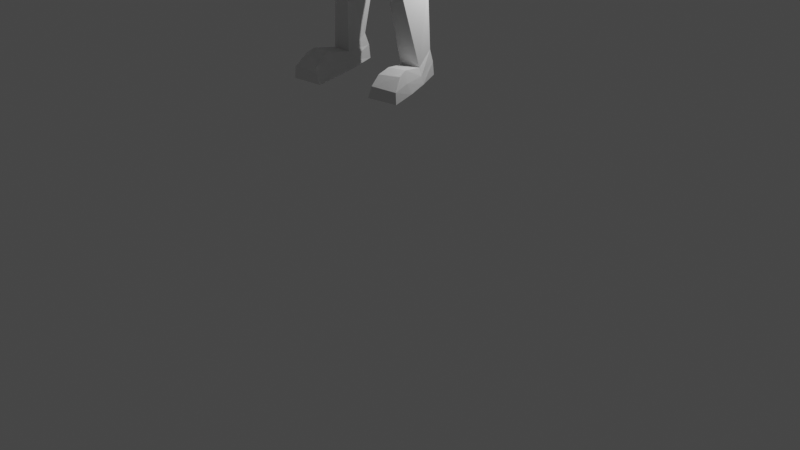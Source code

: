 # Source: animation_saut_.blend  (saved by Blender 2.90.8; exported with 4.5.12 LTS)
import bpy
from mathutils import Matrix  # noqa: F401  (used for matrix-valued properties, if any)

bpy.ops.wm.read_factory_settings(use_empty=True)
scene = bpy.context.scene
scene.name = 'Scene'

# ---- collections
col_collection = bpy.data.collections.new('Collection'); scene.collection.children.link(col_collection)

# ---- world
world_world = bpy.data.worlds.new('World'); scene.world = world_world
world_world.use_nodes = True; world_world.node_tree.nodes.clear()
_N = world_world.node_tree.nodes; _L = world_world.node_tree.links
n0 = _N.new('ShaderNodeOutputWorld'); n0.name = 'World Output'; n0.location = (300, 300)
n1 = _N.new('ShaderNodeBackground'); n1.name = 'Background'; n1.location = (10, 300)
n1.inputs[0].default_value = (0.05088, 0.05088, 0.05088, 1.0)
_L.new(n1.outputs[0], n0.inputs[0])
n0.is_active_output = True
world_world.color = (0.05088, 0.05088, 0.05088)
world_world.use_sun_shadow = False
world_world.sun_shadow_jitter_overblur = 0.0

# ---- cameras
cam_camera = bpy.data.cameras.new('Camera')
cam_camera.clip_end = 100.0
cam_camera.ortho_scale = 7.314

# ---- lights
light_light = bpy.data.lights.new('Light', 'POINT')
light_light.transmission_factor = 0.0
light_light.energy = 1000.0
light_light.shadow_soft_size = 0.1
light_light.shadow_maximum_resolution = 0.006
light_light.use_absolute_resolution = True

# ---- meshes
me_cube_001 = bpy.data.meshes.new('Cube.001')
me_cube_001.from_pydata([(0.9764, -1.026, -0.5955), (1.061, -0.9563, 0.2364), (0.9085, 0.8949, -0.5732), (0.9491, 0.9043, 0.1753), (0.605, -0.9061, -1.538), (0.8069, -1.108, 1.017), (0.6206, 0.721, -1.269), (0.7647, 0.7631, 0.8591), (0.0, 0.7925, -1.365), (0.0, 1.036, 1.115), (0.0, -1.233, -1.79), (0.0, -1.488, 1.149), (0.0, -1.38, 0.1619), (0.0, -1.716, -0.471), (0.0, 1.211, 0.1296), (0.0, 1.156, -0.6055), (0.6295, -0.5642, -1.578), (0.7278, 0.4304, -1.434), (1.044, 0.3542, 1.056), (1.044, -0.3734, 1.056), (0.0, 0.5628, 1.35), (0.0, -0.3734, 1.453), (0.0, 0.5703, -1.509), (0.0, -0.7972, -1.689), (1.187, 0.3542, -0.4117), (1.187, -0.3734, -0.4117), (1.259, 0.3542, 0.1149), (1.259, -0.3734, 0.1149), (0.783, -0.691, -2.324), (0.8548, 0.4695, -2.108), (0.0, 0.8078, -2.227), (0.0, -0.9333, -2.407), (1.44, -1.463, -3.281), (1.083, 1.098, -3.208), (0.0, 0.8831, -3.163), (0.0, -1.626, -3.187), (2.141, -0.707, -2.345), (2.236, 0.5172, -2.143), (1.973, 0.651, -3.359), (1.88, -0.9075, -3.471), (0.7473, -0.8825, -6.927), (0.5995, 0.5126, -6.927), (0.0, 0.7119, -7.134), (0.0, -1.006, -7.235), (1.52, 0.3645, -6.415), (1.479, -0.794, -6.415), (0.9016, 0.7958, -4.737), (0.0, 0.6605, -4.737), (1.889, 0.4858, -4.738), (1.826, -0.6393, -4.738), (0.0, -1.525, -4.8), (1.279, -1.48, -4.8), (6.817, -0.78, -3.155), (6.825, -0.2898, -3.103), (6.831, -0.2476, -3.491), (6.824, -0.7705, -3.493), (3.786, 0.4117, -3.445), (4.091, -0.4849, -3.403), (4.193, -0.4609, -2.63), (3.88, 0.3383, -2.547), (4.162, 0.4994, -3.543), (4.558, -0.5211, -2.598), (4.457, -0.5431, -3.501), (4.255, 0.4144, -2.501), (7.087, -1.05, -3.113), (7.101, -0.21, -2.941), (7.111, -0.1375, -3.577), (7.1, -1.034, -3.525), (7.496, -0.9457, -3.118), (7.568, -0.2526, -2.954), (7.578, -0.1865, -3.398), (7.508, -0.9309, -3.401), (8.535, -0.915, -3.218), (8.545, -0.3472, -3.158), (8.48, -0.2983, -3.368), (8.472, -0.904, -3.37), (7.378, -1.219, -3.383), (7.367, -1.258, -3.135), (7.641, -1.089, -3.338), (7.631, -1.123, -3.125), (7.761, -1.299, -3.388), (7.755, -1.326, -3.222), (7.83, -1.173, -3.34), (7.825, -1.197, -3.197), (8.672, -0.8695, -3.242), (8.68, -0.3941, -3.192), (8.614, -0.3532, -3.332), (8.627, -0.8603, -3.334), (0.8175, -1.177, -7.969), (0.6583, 0.9715, -7.794), (0.0, 0.9031, -7.794), (0.0, -1.213, -7.969), (1.796, 0.7804, -7.526), (1.744, -0.8535, -7.701), (0.2208, -1.208, -8.846), (0.1927, 1.026, -8.578), (0.0, 0.9031, -8.466), (0.0, -1.213, -8.996), (1.917, 0.7804, -8.467), (1.865, -0.8535, -8.642), (1.237, -0.6744, -14.6), (1.14, 0.3197, -14.11), (2.012, -0.5562, -14.6), (1.998, 0.2315, -14.11), (0.6175, -1.012, -10.43), (1.742, -0.848, -10.43), (1.762, 0.2147, -10.97), (0.7148, 0.3567, -11.05), (0.9311, -1.135, -11.47), (0.6886, 0.4075, -11.5), (1.501, -1.08, -11.47), (1.87, 0.2239, -11.5), (1.051, -0.6243, -15.27), (1.11, 0.6325, -15.27), (2.191, -0.5105, -15.27), (2.002, 0.5409, -15.27), (2.2, -2.207, -14.37), (1.363, -2.389, -14.39), (2.379, -2.738, -15.27), (1.128, -2.771, -15.27), (1.429, -1.82, -14.28), (2.138, -1.742, -14.28), (1.088, -1.708, -15.27), (2.322, -1.595, -15.27), (1.098, -0.7277, -14.91), (2.141, -0.6012, -14.92), (2.03, 0.4012, -14.65), (1.077, 0.4992, -14.65), (1.348, -2.843, -14.71), (2.351, -2.724, -14.79), (2.281, -1.839, -14.75), (1.135, -1.964, -14.79)], [], [(25, 27, 1, 0), (14, 9, 7, 3), (27, 19, 5, 1), (16, 25, 0, 4), (23, 16, 4, 10), (0, 1, 12, 13), (19, 21, 11, 5), (8, 15, 2, 6), (1, 5, 11, 12), (4, 0, 13, 10), (15, 14, 3, 2), (7, 9, 20, 18), (18, 20, 21, 19), (8, 6, 17, 22), (22, 17, 29, 30), (6, 2, 24, 17), (17, 24, 25, 16), (3, 7, 18, 26), (26, 18, 19, 27), (2, 3, 26, 24), (24, 26, 27, 25), (28, 31, 35, 32), (17, 16, 28, 29), (16, 23, 31, 28), (46, 48, 44, 41), (30, 29, 33, 34), (47, 46, 41, 42), (62, 60, 54, 55), (33, 29, 37, 38), (28, 32, 39, 36), (29, 28, 36, 37), (40, 43, 91, 88), (41, 44, 92, 89), (48, 49, 45, 44), (51, 50, 43, 40), (49, 51, 40, 45), (39, 32, 51, 49), (32, 35, 50, 51), (38, 39, 49, 48), (34, 33, 46, 47), (33, 38, 48, 46), (52, 55, 67, 64), (63, 61, 52, 53), (61, 62, 55, 52), (60, 63, 53, 54), (38, 37, 59, 56), (36, 39, 57, 58), (37, 36, 58, 59), (39, 38, 56, 57), (56, 59, 63, 60), (58, 57, 62, 61), (59, 58, 61, 63), (57, 56, 60, 62), (64, 67, 76, 77), (54, 53, 65, 66), (55, 54, 66, 67), (53, 52, 64, 65), (71, 70, 74, 75), (66, 65, 69, 70), (67, 66, 70, 71), (65, 64, 68, 69), (75, 74, 86, 87), (69, 68, 72, 73), (68, 71, 75, 72), (70, 69, 73, 74), (79, 77, 81, 83), (67, 71, 78, 76), (68, 64, 77, 79), (71, 68, 79, 78), (81, 80, 82, 83), (78, 79, 83, 82), (76, 78, 82, 80), (77, 76, 80, 81), (85, 84, 87, 86), (73, 72, 84, 85), (72, 75, 87, 84), (74, 73, 85, 86), (93, 88, 94, 99), (88, 91, 97, 94), (45, 40, 88, 93), (44, 45, 93, 92), (42, 41, 89, 90), (96, 95, 94, 97), (110, 108, 100, 102), (92, 93, 99, 98), (90, 89, 95, 96), (89, 92, 98, 95), (121, 120, 117, 116), (111, 110, 102, 103), (108, 109, 101, 100), (109, 111, 103, 101), (95, 98, 106, 107), (94, 95, 107, 104), (98, 99, 105, 106), (99, 94, 104, 105), (107, 106, 111, 109), (104, 107, 109, 108), (106, 105, 110, 111), (105, 104, 108, 110), (112, 113, 115, 114), (126, 125, 114, 115), (127, 126, 115, 113), (124, 127, 113, 112), (129, 128, 119, 118), (131, 122, 119, 128), (130, 121, 116, 129), (122, 123, 118, 119), (112, 114, 123, 122), (125, 102, 121, 130), (124, 112, 122, 131), (102, 100, 120, 121), (100, 124, 131, 120), (114, 125, 130, 123), (123, 130, 129, 118), (120, 131, 128, 117), (116, 117, 128, 129), (100, 101, 127, 124), (101, 103, 126, 127), (103, 102, 125, 126)])
_uv = me_cube_001.uv_layers.new(name='UVMap')
_uv.uv.foreach_set('vector', [0.4583, 0.6667, 0.5106, 0.6667, 0.5106, 0.75, 0.4583, 0.75, 0.5106, 0.375, 0.625, 0.375, 0.625, 0.5, 0.5106, 0.5, 0.5106, 0.6667, 0.625, 0.6667, 0.625, 0.75, 0.5106, 0.75, 0.375, 0.6994, 0.4583, 0.6667, 0.4583, 0.75, 0.375, 0.75, 0.25, 0.6731, 0.375, 0.6994, 0.375, 0.75, 0.25, 0.75, 0.4583, 0.75, 0.5106, 0.75, 0.5106, 0.875, 0.4583, 0.875, 0.625, 0.6667, 0.75, 0.6667, 0.75, 0.75, 0.625, 0.75, 0.375, 0.375, 0.4583, 0.375, 0.4583, 0.5, 0.375, 0.5, 0.5106, 0.75, 0.625, 0.75, 0.625, 0.875, 0.5106, 0.875, 0.375, 0.75, 0.4583, 0.75, 0.4583, 0.875, 0.375, 0.875, 0.4583, 0.375, 0.5106, 0.375, 0.5106, 0.5, 0.4583, 0.5, 0.625, 0.5, 0.75, 0.5, 0.75, 0.5578, 0.625, 0.5833, 0.625, 0.5833, 0.75, 0.5578, 0.75, 0.6667, 0.625, 0.6667, 0.25, 0.5, 0.375, 0.5, 0.375, 0.5714, 0.25, 0.5496, 0.25, 0.5496, 0.375, 0.5714, 0.375, 0.5791, 0.25, 0.5496, 0.375, 0.5, 0.4583, 0.5, 0.4583, 0.5833, 0.375, 0.5714, 0.375, 0.5714, 0.4583, 0.5833, 0.4583, 0.6667, 0.375, 0.6994, 0.5106, 0.5, 0.625, 0.5, 0.625, 0.5833, 0.5106, 0.5833, 0.5106, 0.5833, 0.625, 0.5833, 0.625, 0.6667, 0.5106, 0.6667, 0.4583, 0.5, 0.5106, 0.5, 0.5106, 0.5833, 0.4583, 0.5833, 0.4583, 0.5833, 0.5106, 0.5833, 0.5106, 0.6667, 0.4583, 0.6667, 0.375, 0.6994, 0.25, 0.6731, 0.25, 0.6731, 0.375, 0.6994, 0.375, 0.5714, 0.375, 0.6994, 0.375, 0.6994, 0.375, 0.5791, 0.375, 0.6994, 0.25, 0.6731, 0.25, 0.6731, 0.375, 0.6994, 0.375, 0.5714, 0.375, 0.5714, 0.375, 0.5714, 0.3271, 0.563, 0.25, 0.5496, 0.375, 0.5791, 0.3645, 0.5696, 0.25, 0.5496, 0.25, 0.5496, 0.375, 0.5714, 0.3271, 0.563, 0.25, 0.5496, 0.375, 0.6994, 0.375, 0.5714, 0.375, 0.5714, 0.375, 0.6994, 0.3645, 0.5696, 0.375, 0.5791, 0.375, 0.5714, 0.375, 0.5714, 0.375, 0.6994, 0.375, 0.6994, 0.375, 0.6994, 0.375, 0.6994, 0.375, 0.5791, 0.375, 0.6994, 0.375, 0.6994, 0.375, 0.5714, 0.3271, 0.6893, 0.25, 0.6731, 0.25, 0.6731, 0.3192, 0.6876, 0.3271, 0.563, 0.375, 0.5714, 0.375, 0.5714, 0.3192, 0.5617, 0.375, 0.5714, 0.375, 0.6994, 0.375, 0.6994, 0.375, 0.5714, 0.375, 0.6994, 0.25, 0.6731, 0.25, 0.6731, 0.3271, 0.6893, 0.375, 0.6994, 0.375, 0.6994, 0.3271, 0.6893, 0.375, 0.6994, 0.375, 0.6994, 0.375, 0.6994, 0.375, 0.6994, 0.375, 0.6994, 0.375, 0.6994, 0.25, 0.6731, 0.25, 0.6731, 0.375, 0.6994, 0.375, 0.5714, 0.375, 0.6994, 0.375, 0.6994, 0.375, 0.5714, 0.25, 0.5496, 0.3645, 0.5696, 0.375, 0.5714, 0.25, 0.5496, 0.3645, 0.5696, 0.375, 0.5714, 0.375, 0.5714, 0.375, 0.5714, 0.375, 0.6994, 0.375, 0.6994, 0.375, 0.6994, 0.375, 0.6994, 0.375, 0.5714, 0.375, 0.6994, 0.375, 0.6994, 0.375, 0.5714, 0.375, 0.6994, 0.375, 0.6994, 0.375, 0.6994, 0.375, 0.6994, 0.375, 0.5714, 0.375, 0.5714, 0.375, 0.5714, 0.375, 0.5714, 0.375, 0.5714, 0.375, 0.5714, 0.375, 0.5714, 0.375, 0.5714, 0.375, 0.6994, 0.375, 0.6994, 0.375, 0.6994, 0.375, 0.6994, 0.375, 0.5714, 0.375, 0.6994, 0.375, 0.6994, 0.375, 0.5714, 0.375, 0.6994, 0.375, 0.5714, 0.375, 0.5714, 0.375, 0.6994, 0.375, 0.5714, 0.375, 0.5714, 0.375, 0.5714, 0.375, 0.5714, 0.375, 0.6994, 0.375, 0.6994, 0.375, 0.6994, 0.375, 0.6994, 0.375, 0.5714, 0.375, 0.6994, 0.375, 0.6994, 0.375, 0.5714, 0.375, 0.6994, 0.375, 0.5714, 0.375, 0.5714, 0.375, 0.6994, 0.375, 0.6994, 0.375, 0.6994, 0.375, 0.6994, 0.375, 0.6994, 0.375, 0.5714, 0.375, 0.5714, 0.375, 0.5714, 0.375, 0.5714, 0.375, 0.6994, 0.375, 0.5714, 0.375, 0.5714, 0.375, 0.6994, 0.375, 0.5714, 0.375, 0.6994, 0.375, 0.6994, 0.375, 0.5714, 0.375, 0.6994, 0.375, 0.5714, 0.375, 0.5714, 0.375, 0.6994, 0.375, 0.5714, 0.375, 0.5714, 0.375, 0.5714, 0.375, 0.5714, 0.375, 0.6994, 0.375, 0.5714, 0.375, 0.5714, 0.375, 0.6994, 0.375, 0.5714, 0.375, 0.6994, 0.375, 0.6994, 0.375, 0.5714, 0.375, 0.6994, 0.375, 0.5714, 0.375, 0.5714, 0.375, 0.6994, 0.375, 0.5714, 0.375, 0.6994, 0.375, 0.6994, 0.375, 0.5714, 0.375, 0.6994, 0.375, 0.6994, 0.375, 0.6994, 0.375, 0.6994, 0.375, 0.5714, 0.375, 0.5714, 0.375, 0.5714, 0.375, 0.5714, 0.375, 0.6994, 0.375, 0.6994, 0.375, 0.6994, 0.375, 0.6994, 0.375, 0.6994, 0.375, 0.6994, 0.375, 0.6994, 0.375, 0.6994, 0.375, 0.6994, 0.375, 0.6994, 0.375, 0.6994, 0.375, 0.6994, 0.375, 0.6994, 0.375, 0.6994, 0.375, 0.6994, 0.375, 0.6994, 0.375, 0.6994, 0.375, 0.6994, 0.375, 0.6994, 0.375, 0.6994, 0.375, 0.6994, 0.375, 0.6994, 0.375, 0.6994, 0.375, 0.6994, 0.375, 0.6994, 0.375, 0.6994, 0.375, 0.6994, 0.375, 0.6994, 0.375, 0.6994, 0.375, 0.6994, 0.375, 0.6994, 0.375, 0.6994, 0.375, 0.5714, 0.375, 0.6994, 0.375, 0.6994, 0.375, 0.5714, 0.375, 0.5714, 0.375, 0.6994, 0.375, 0.6994, 0.375, 0.5714, 0.375, 0.6994, 0.375, 0.6994, 0.375, 0.6994, 0.375, 0.6994, 0.375, 0.5714, 0.375, 0.5714, 0.375, 0.5714, 0.375, 0.5714, 0.375, 0.6994, 0.3192, 0.6876, 0.27, 0.6773, 0.375, 0.6994, 0.3192, 0.6876, 0.25, 0.6731, 0.25, 0.6731, 0.27, 0.6773, 0.375, 0.6994, 0.3271, 0.6893, 0.3192, 0.6876, 0.375, 0.6994, 0.375, 0.5714, 0.375, 0.6994, 0.375, 0.6994, 0.375, 0.5714, 0.25, 0.5496, 0.3271, 0.563, 0.3192, 0.5617, 0.25, 0.5496, 0.25, 0.5496, 0.27, 0.5531, 0.27, 0.6773, 0.25, 0.6731, 0.375, 0.6994, 0.2722, 0.6777, 0.2746, 0.6782, 0.375, 0.6994, 0.375, 0.5714, 0.375, 0.6994, 0.375, 0.6994, 0.375, 0.5714, 0.25, 0.5496, 0.3192, 0.5617, 0.27, 0.5531, 0.25, 0.5496, 0.3192, 0.5617, 0.375, 0.5714, 0.375, 0.5714, 0.27, 0.5531, 0.375, 0.6994, 0.2746, 0.6782, 0.2746, 0.6782, 0.375, 0.6994, 0.375, 0.5714, 0.375, 0.6994, 0.375, 0.6994, 0.375, 0.5714, 0.2722, 0.6777, 0.2723, 0.5535, 0.2746, 0.5539, 0.2746, 0.6782, 0.2723, 0.5535, 0.375, 0.5714, 0.375, 0.5714, 0.2746, 0.5539, 0.27, 0.5531, 0.375, 0.5714, 0.375, 0.5714, 0.272, 0.5534, 0.27, 0.6773, 0.27, 0.5531, 0.272, 0.5534, 0.2715, 0.6776, 0.375, 0.5714, 0.375, 0.6994, 0.375, 0.6994, 0.375, 0.5714, 0.375, 0.6994, 0.27, 0.6773, 0.2715, 0.6776, 0.375, 0.6994, 0.272, 0.5534, 0.375, 0.5714, 0.375, 0.5714, 0.2723, 0.5535, 0.2715, 0.6776, 0.272, 0.5534, 0.2723, 0.5535, 0.2722, 0.6777, 0.375, 0.5714, 0.375, 0.6994, 0.375, 0.6994, 0.375, 0.5714, 0.375, 0.6994, 0.2715, 0.6776, 0.2722, 0.6777, 0.375, 0.6994, 0.2746, 0.6545, 0.2746, 0.5539, 0.375, 0.5714, 0.375, 0.675, 0.375, 0.5714, 0.375, 0.6872, 0.375, 0.675, 0.375, 0.5714, 0.2746, 0.5539, 0.375, 0.5714, 0.375, 0.5714, 0.2746, 0.5539, 0.2746, 0.6664, 0.2746, 0.5539, 0.2746, 0.5539, 0.2746, 0.6545, 0.375, 0.6872, 0.2746, 0.6664, 0.2746, 0.6545, 0.375, 0.675, 0.2746, 0.6664, 0.2746, 0.6545, 0.2746, 0.6545, 0.2746, 0.6664, 0.375, 0.6872, 0.375, 0.6994, 0.375, 0.6994, 0.375, 0.6872, 0.2746, 0.6545, 0.375, 0.675, 0.375, 0.675, 0.2746, 0.6545, 0.2746, 0.6545, 0.375, 0.675, 0.375, 0.675, 0.2746, 0.6545, 0.375, 0.6872, 0.375, 0.6994, 0.375, 0.6994, 0.375, 0.6872, 0.2746, 0.6664, 0.2746, 0.6545, 0.2746, 0.6545, 0.2746, 0.6664, 0.375, 0.6994, 0.2746, 0.6782, 0.2746, 0.6782, 0.375, 0.6994, 0.2746, 0.6782, 0.2746, 0.6664, 0.2746, 0.6664, 0.2746, 0.6782, 0.375, 0.675, 0.375, 0.6872, 0.375, 0.6872, 0.375, 0.675, 0.375, 0.675, 0.375, 0.6872, 0.375, 0.6872, 0.375, 0.675, 0.2746, 0.6782, 0.2746, 0.6664, 0.2746, 0.6664, 0.2746, 0.6782, 0.375, 0.6994, 0.2746, 0.6782, 0.2746, 0.6664, 0.375, 0.6872, 0.2746, 0.6782, 0.2746, 0.5539, 0.2746, 0.5539, 0.2746, 0.6664, 0.2746, 0.5539, 0.375, 0.5714, 0.375, 0.5714, 0.2746, 0.5539, 0.375, 0.5714, 0.375, 0.6994, 0.375, 0.6872, 0.375, 0.5714])
me_cube_001.use_remesh_fix_poles = True
me_cube_001.use_remesh_preserve_attributes = False
me_cube_001.use_mirror_vertex_groups = False
me_cube_001.update()
arm_armature_001 = bpy.data.armatures.new('Armature.001')  # bones are not reproduced

# ---- objects
ob_light = bpy.data.objects.new('Light', light_light)
ob_camera = bpy.data.objects.new('Camera', cam_camera)
ob_cube = bpy.data.objects.new('Cube', me_cube_001)
ob_armature = bpy.data.objects.new('Armature', arm_armature_001)

# ---- transforms, parenting, visibility, modifiers, constraints
ob_light.location = (4.076, 1.005, 5.904)
ob_light.rotation_euler = (0.6503, 0.05522, 1.866)
ob_light.lock_rotations_4d = False
ob_light.empty_display_type = 'ARROWS'
ob_light.color = (0.0, 0.0, 0.0, 0.0)
ob_light.lineart.crease_threshold = 0.0
ob_camera.location = (23.37, -34.49, 16.79)
ob_camera.rotation_euler = (1.042, -8.061e-07, 0.5804)
ob_camera.lock_rotations_4d = False
ob_camera.empty_display_type = 'ARROWS'
ob_camera.color = (0.0, 0.0, 0.0, 0.0)
ob_camera.display_type = 'WIRE'
ob_camera.lineart.crease_threshold = 0.0
ob_cube.parent = ob_armature
ob_cube.matrix_parent_inverse = Matrix(((1.0, -0.0, 0.0, 0.00256), (-0.0, 1.0, -0.0, 0.1737), (-0.0, -0.0, 1.0, 6.717), (-0.0, 0.0, -0.0, 1.0)))
ob_cube.location = (0.0, 0.0, 0.0)
ob_cube.lineart.crease_threshold = 0.0
_vg = ob_cube.vertex_groups.new(name='Hips')
for _i, _w in zip([40, 41, 42, 43, 44, 45, 46, 47, 48, 50, 88, 89, 90, 91, 92, 93, 94, 95, 96, 97, 98, 99, 104, 107], [0.2304, 0.8001, 0.885, 0.6949, 0.1947, 0.1132, 0.01984, 0.01889, 0.01158, 0.05913, 0.3432, 0.7692, 0.8664, 0.7351, 0.2009, 0.08896, 0.7714, 0.8323, 0.8443, 0.8319, 0.1245, 0.07213, 0.08232, 0.008818]): _vg.add([_i], _w, 'REPLACE')
_vg = ob_cube.vertex_groups.new(name='Waist')
for _i, _w in zip([40, 41, 42, 43, 44, 45, 46, 48, 49, 50, 51, 88, 89, 91, 92, 93], [0.5809, 0.0844, 0.03564, 0.1904, 0.5148, 0.5765, 0.05407, 0.08619, 0.1098, 0.02828, 0.09049, 0.1156, 0.009919, 0.07041, 0.1059, 0.1242]): _vg.add([_i], _w, 'REPLACE')
_vg = ob_cube.vertex_groups.new(name='Chest')
for _i, _w in zip([4, 8, 10, 22, 23, 28, 29, 30, 31, 32, 33, 34, 35, 38, 39, 40, 41, 43, 44, 45, 46, 47, 48, 49, 50, 51, 92, 93], [0.01756, 0.04401, 0.08123, 0.07618, 0.1642, 0.04082, 0.02902, 0.3151, 0.5828, 0.21, 0.204, 0.6496, 0.7044, 0.08697, 0.1031, 0.07232, 0.04926, 0.04515, 0.1337, 0.1459, 0.7671, 0.8729, 0.6391, 0.6392, 0.8192, 0.7237, 0.00794, 0.005707]): _vg.add([_i], _w, 'REPLACE')
_vg = ob_cube.vertex_groups.new(name='Neck')
_vg = ob_cube.vertex_groups.new(name='Head')
for _i, _w in zip([0, 1, 2, 3, 4, 5, 6, 7, 8, 9, 10, 11, 12, 13, 14, 15, 16, 17, 18, 19, 20, 21, 22, 23, 24, 25, 26, 27, 28, 29, 30, 31, 34, 35], [1.0, 1.0, 0.9482, 0.9789, 0.8874, 0.9949, 0.8588, 0.9902, 0.8236, 0.9892, 0.8462, 0.9949, 1.0, 1.0, 0.9672, 0.9311, 0.8303, 0.7896, 0.9936, 0.9959, 0.9948, 0.9997, 0.735, 0.7261, 0.96, 0.9698, 0.9815, 0.9861, 0.05661, 0.1053, 0.107, 0.1554, 0.009848, 0.03449]): _vg.add([_i], _w, 'REPLACE')
_vg = ob_cube.vertex_groups.new(name='clavical.L')
for _i, _w in zip([2, 4, 6, 8, 10, 15, 16, 17, 22, 23, 24, 28, 29, 30, 31, 32, 33, 34, 35, 36, 37, 38, 39, 46, 47, 48, 49, 50, 51], [0.0225, 0.07291, 0.09831, 0.09022, 0.06615, 0.02586, 0.1386, 0.1641, 0.1269, 0.09921, 0.009309, 0.8488, 0.7612, 0.3374, 0.2329, 0.478, 0.5384, 0.2004, 0.1675, 0.04455, 0.06239, 0.08573, 0.1042, 0.06204, 0.02037, 0.02074, 0.02835, 0.02325, 0.06406]): _vg.add([_i], _w, 'REPLACE')
_vg = ob_cube.vertex_groups.new(name='UpperArm.L')
for _i, _w in zip([6, 17, 22, 28, 29, 30, 31, 32, 33, 34, 35, 36, 37, 38, 39, 40, 41, 44, 45, 46, 47, 48, 49, 50, 51, 52, 53, 54, 55, 56, 57, 58, 59, 60, 61, 62, 63, 64, 65, 66, 67, 92], [0.0, 0.0, 0.0, 0.04391, 0.01957, 0.0, 0.0, 0.07247, 0.006915, 0.002892, 0.0009546, 0.9558, 0.9651, 0.8811, 0.8444, 0.0, 0.0, 5.659e-06, 0.005136, 0.0004918, 0.0, 0.0006756, 0.004384, 0.009798, 0.01177, 0.0, 0.0, 0.0, 0.0, 0.8962, 0.946, 0.7274, 0.9239, 0.06722, 0.06272, 0.0603, 0.05056, 0.0, 0.0, 0.0, 0.0, 0.0]): _vg.add([_i], _w, 'REPLACE')
_vg = ob_cube.vertex_groups.new(name='LowerArm.L')
for _i, _w in zip([33, 36, 37, 38, 39, 52, 53, 54, 55, 56, 57, 58, 59, 60, 61, 62, 63, 64, 65, 66, 67, 68, 69, 70, 71, 73, 74, 76, 77, 78, 79, 80, 81, 82, 83], [0.0, 0.0, 0.0, 0.0, 0.0, 0.9996, 0.7707, 0.8685, 0.9271, 0.0402, 0.0907, 0.0689, 0.06364, 0.7788, 0.7936, 0.9877, 0.6389, 0.0, 0.0004688, 0.02469, 0.0, 0.0, 1.545e-07, 5.417e-08, 0.0, 0.0, 0.0, 0.0, 0.0, 0.01699, 0.0, 0.00422, 0.0003962, 0.01064, 0.001965]): _vg.add([_i], _w, 'REPLACE')
_vg = ob_cube.vertex_groups.new(name='Hand.L')
for _i, _w in zip([52, 53, 54, 55, 57, 58, 61, 62, 64, 65, 66, 67, 68, 69, 70, 71, 72, 73, 74, 75, 76, 77, 78, 79, 80, 81, 82, 83, 84, 85, 86, 87], [0.008401, 0.0408, 0.02799, 0.01333, 0.0, 0.0, 0.0007813, 0.0, 0.9024, 0.7065, 0.6614, 0.8287, 0.9895, 0.9627, 0.9666, 0.9851, 0.9996, 0.9982, 0.9973, 0.9993, 0.98, 0.9865, 0.9665, 0.9782, 0.9729, 0.9748, 0.9697, 0.9732, 0.9997, 0.9988, 0.9983, 0.9996]): _vg.add([_i], _w, 'REPLACE')
_vg = ob_cube.vertex_groups.new(name='clavical.R')
for _i, _w in zip([8, 22, 30, 34], [0.014, 0.05232, 0.2202, 0.056]): _vg.add([_i], _w, 'REPLACE')
_vg = ob_cube.vertex_groups.new(name='UpperArm.R')
_vg = ob_cube.vertex_groups.new(name='LowerArm.R')
_vg = ob_cube.vertex_groups.new(name='Hand.R')
_vg = ob_cube.vertex_groups.new(name='UpperLeg.L')
for _i, _w in zip([38, 40, 41, 42, 43, 44, 45, 46, 48, 88, 89, 90, 91, 92, 93, 94, 95, 96, 97, 98, 99, 101, 102, 103, 104, 105, 106, 107, 108, 109, 110, 111, 113, 114, 115, 120, 121, 125, 126, 127], [0.0, 0.0001281, 0.000226, 0.0003413, 0.003745, 0.0001395, 0.00255, 0.0, 0.0, 0.002996, 6.428e-09, 9.225e-08, 1.001e-06, 0.003544, 0.001904, 0.1993, 0.002338, 1.263e-05, 0.1807, 0.8454, 0.8813, 0.0, 0.0, 0.0, 0.8648, 0.9582, 0.8825, 0.928, 0.02806, 0.04047, 0.01127, 0.02557, 0.0, 0.0, 0.0, 0.0, 0.0, 0.0, 0.0, 0.0]): _vg.add([_i], _w, 'REPLACE')
_vg = ob_cube.vertex_groups.new(name='LowerLeg.L')
for _i, _w in zip([100, 101, 102, 103, 104, 105, 106, 107, 108, 109, 110, 111, 112, 113, 114, 115, 116, 117, 120, 121, 123, 124, 125, 126, 127, 130, 131], [0.6028, 0.9998, 0.4769, 0.8573, 0.05003, 0.05383, 0.1123, 0.04056, 0.9829, 0.9857, 0.9832, 0.8172, 0.03809, 0.004567, 0.001219, 0.09085, 0.00955, 0.0, 0.00134, 0.05067, 0.0, 0.04414, 0.007884, 0.01428, 0.006631, 0.01211, 2.272e-05]): _vg.add([_i], _w, 'REPLACE')
_vg = ob_cube.vertex_groups.new(name='Foot.L')
for _i, _w in zip([100, 101, 102, 103, 110, 112, 113, 114, 115, 116, 117, 118, 119, 120, 121, 122, 123, 124, 125, 126, 127, 128, 129, 130, 131], [0.01221, 0.085, 0.3282, 0.02713, 0.0, 0.9557, 0.455, 0.9536, 0.4829, 0.9986, 0.9982, 0.9994, 0.9993, 0.9952, 0.9945, 0.9955, 0.9955, 0.7595, 0.9629, 0.1416, 0.1961, 0.9997, 0.9997, 0.9984, 0.9979]): _vg.add([_i], _w, 'REPLACE')
_vg = ob_cube.vertex_groups.new(name='UpperLeg.R')
_vg = ob_cube.vertex_groups.new(name='LowerLeg.R')
_vg = ob_cube.vertex_groups.new(name='Foot.R')
_m = ob_cube.modifiers.new('Mirror', 'MIRROR')
_m.use_clip = True
_m = ob_cube.modifiers.new('Armature', 'ARMATURE')
_m.object = ob_armature
ob_armature.location = (-0.00256, -0.1737, 8.283)
ob_armature.show_in_front = True
ob_armature.lineart.crease_threshold = 0.0

# ---- collection membership
col_collection.objects.link(ob_light)
col_collection.objects.link(ob_camera)
col_collection.objects.link(ob_cube)
col_collection.objects.link(ob_armature)

# ---- scene / render settings (as saved in the file)
scene.camera = ob_camera
scene.frame_start = 1; scene.frame_end = 24; scene.frame_set(4)
scene.render.engine = 'BLENDER_EEVEE_NEXT'
scene.cycles.use_denoising = False
scene.cycles.samples = 128
scene.cycles.sampling_pattern = 'TABULATED_SOBOL'
scene.cycles.use_adaptive_sampling = False
scene.cycles.use_light_tree = False
scene.view_settings.view_transform = 'Filmic'
bpy.context.view_layer.update()
